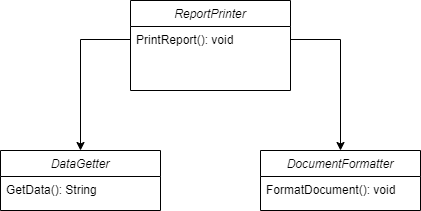

The diagram above was exported from draw.io. Its source (the exported page's mxGraphModel, read from the mxfile embedded in the PNG):
<mxGraphModel dx="1038" dy="571" grid="1" gridSize="10" guides="1" tooltips="1" connect="1" arrows="1" fold="1" page="1" pageScale="1" pageWidth="827" pageHeight="1169" math="0" shadow="0">
  <root>
    <mxCell id="WIyWlLk6GJQsqaUBKTNV-0" />
    <mxCell id="WIyWlLk6GJQsqaUBKTNV-1" parent="WIyWlLk6GJQsqaUBKTNV-0" />
    <mxCell id="zkfFHV4jXpPFQw0GAbJ--0" value="ReportPrinter" style="swimlane;fontStyle=2;align=center;verticalAlign=top;childLayout=stackLayout;horizontal=1;startSize=26;horizontalStack=0;resizeParent=1;resizeLast=0;collapsible=1;marginBottom=0;rounded=0;shadow=0;strokeWidth=1;" parent="WIyWlLk6GJQsqaUBKTNV-1" vertex="1">
      <mxGeometry x="310" y="130" width="160" height="90" as="geometry">
        <mxRectangle x="230" y="140" width="160" height="26" as="alternateBounds" />
      </mxGeometry>
    </mxCell>
    <mxCell id="zkfFHV4jXpPFQw0GAbJ--3" value="PrintReport(): void" style="text;align=left;verticalAlign=top;spacingLeft=4;spacingRight=4;overflow=hidden;rotatable=0;points=[[0,0.5],[1,0.5]];portConstraint=eastwest;rounded=0;shadow=0;html=0;" parent="zkfFHV4jXpPFQw0GAbJ--0" vertex="1">
      <mxGeometry y="26" width="160" height="26" as="geometry" />
    </mxCell>
    <mxCell id="myix2VShTiIU7M-Pem3x-0" value="DataGetter" style="swimlane;fontStyle=2;align=center;verticalAlign=top;childLayout=stackLayout;horizontal=1;startSize=26;horizontalStack=0;resizeParent=1;resizeLast=0;collapsible=1;marginBottom=0;rounded=0;shadow=0;strokeWidth=1;" vertex="1" parent="WIyWlLk6GJQsqaUBKTNV-1">
      <mxGeometry x="180" y="280" width="160" height="60" as="geometry">
        <mxRectangle x="230" y="140" width="160" height="26" as="alternateBounds" />
      </mxGeometry>
    </mxCell>
    <mxCell id="myix2VShTiIU7M-Pem3x-1" value="GetData(): String" style="text;align=left;verticalAlign=top;spacingLeft=4;spacingRight=4;overflow=hidden;rotatable=0;points=[[0,0.5],[1,0.5]];portConstraint=eastwest;" vertex="1" parent="myix2VShTiIU7M-Pem3x-0">
      <mxGeometry y="26" width="160" height="26" as="geometry" />
    </mxCell>
    <mxCell id="myix2VShTiIU7M-Pem3x-4" value="DocumentFormatter" style="swimlane;fontStyle=2;align=center;verticalAlign=top;childLayout=stackLayout;horizontal=1;startSize=26;horizontalStack=0;resizeParent=1;resizeLast=0;collapsible=1;marginBottom=0;rounded=0;shadow=0;strokeWidth=1;" vertex="1" parent="WIyWlLk6GJQsqaUBKTNV-1">
      <mxGeometry x="440" y="280" width="160" height="60" as="geometry">
        <mxRectangle x="230" y="140" width="160" height="26" as="alternateBounds" />
      </mxGeometry>
    </mxCell>
    <mxCell id="myix2VShTiIU7M-Pem3x-6" value="FormatDocument(): void" style="text;align=left;verticalAlign=top;spacingLeft=4;spacingRight=4;overflow=hidden;rotatable=0;points=[[0,0.5],[1,0.5]];portConstraint=eastwest;rounded=0;shadow=0;html=0;" vertex="1" parent="myix2VShTiIU7M-Pem3x-4">
      <mxGeometry y="26" width="160" height="26" as="geometry" />
    </mxCell>
    <mxCell id="myix2VShTiIU7M-Pem3x-9" style="edgeStyle=orthogonalEdgeStyle;rounded=0;orthogonalLoop=1;jettySize=auto;html=1;entryX=0.5;entryY=0;entryDx=0;entryDy=0;" edge="1" parent="WIyWlLk6GJQsqaUBKTNV-1" source="zkfFHV4jXpPFQw0GAbJ--3" target="myix2VShTiIU7M-Pem3x-4">
      <mxGeometry relative="1" as="geometry" />
    </mxCell>
    <mxCell id="myix2VShTiIU7M-Pem3x-10" style="edgeStyle=orthogonalEdgeStyle;rounded=0;orthogonalLoop=1;jettySize=auto;html=1;" edge="1" parent="WIyWlLk6GJQsqaUBKTNV-1" source="zkfFHV4jXpPFQw0GAbJ--3" target="myix2VShTiIU7M-Pem3x-0">
      <mxGeometry relative="1" as="geometry" />
    </mxCell>
  </root>
</mxGraphModel>